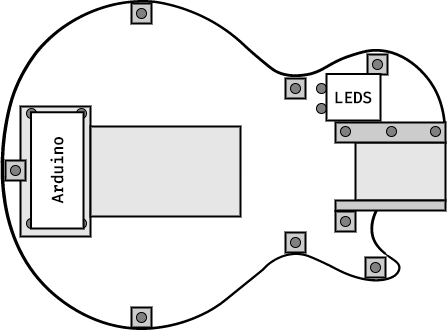

The diagram above was exported from draw.io. Its source (the exported page's mxGraphModel, read from the mxfile embedded in the PNG):
<mxGraphModel dx="1420" dy="870" grid="1" gridSize="10" guides="1" tooltips="1" connect="1" arrows="1" fold="1" page="1" pageScale="1" pageWidth="827" pageHeight="1169" math="0" shadow="0">
  <root>
    <mxCell id="0" />
    <mxCell id="1" parent="0" />
    <mxCell id="EOl56cfTTbJiKJ_Qempr-1" value="" style="shape=image;aspect=fixed;image=data:image/svg+xml,(base64 omitted: 16260 chars);" vertex="1" parent="1">
      <mxGeometry x="30" y="70" width="446.6" height="330" as="geometry" />
    </mxCell>
    <mxCell id="EOl56cfTTbJiKJ_Qempr-27" value="" style="rounded=0;whiteSpace=wrap;html=1;strokeWidth=2;fillColor=#E6E6E6;" vertex="1" parent="1">
      <mxGeometry x="50" y="176" width="70" height="130" as="geometry" />
    </mxCell>
    <mxCell id="EOl56cfTTbJiKJ_Qempr-2" value="" style="rounded=0;whiteSpace=wrap;html=1;strokeWidth=2;fillColor=#E6E6E6;" vertex="1" parent="1">
      <mxGeometry x="120" y="196" width="150" height="90" as="geometry" />
    </mxCell>
    <mxCell id="EOl56cfTTbJiKJ_Qempr-3" value="" style="rounded=0;whiteSpace=wrap;html=1;strokeWidth=2;fillColor=#E6E6E6;" vertex="1" parent="1">
      <mxGeometry x="385" y="212" width="90" height="58" as="geometry" />
    </mxCell>
    <mxCell id="EOl56cfTTbJiKJ_Qempr-4" value="" style="rounded=0;whiteSpace=wrap;html=1;strokeWidth=2;fillColor=#CCCCCC;" vertex="1" parent="1">
      <mxGeometry x="365" y="192" width="110" height="20" as="geometry" />
    </mxCell>
    <mxCell id="EOl56cfTTbJiKJ_Qempr-5" value="" style="rounded=0;whiteSpace=wrap;html=1;strokeWidth=2;fillColor=#CCCCCC;" vertex="1" parent="1">
      <mxGeometry x="365" y="270" width="110" height="10" as="geometry" />
    </mxCell>
    <mxCell id="EOl56cfTTbJiKJ_Qempr-6" value="" style="rounded=0;whiteSpace=wrap;html=1;strokeWidth=2;fillColor=#CCCCCC;" vertex="1" parent="1">
      <mxGeometry x="395" y="327" width="20" height="20" as="geometry" />
    </mxCell>
    <mxCell id="EOl56cfTTbJiKJ_Qempr-8" value="" style="ellipse;whiteSpace=wrap;html=1;aspect=fixed;strokeWidth=1;fillColor=#808080;" vertex="1" parent="1">
      <mxGeometry x="400" y="332" width="10" height="10" as="geometry" />
    </mxCell>
    <mxCell id="EOl56cfTTbJiKJ_Qempr-9" value="" style="rounded=0;whiteSpace=wrap;html=1;strokeWidth=2;fillColor=#CCCCCC;" vertex="1" parent="1">
      <mxGeometry x="315" y="302" width="20" height="20" as="geometry" />
    </mxCell>
    <mxCell id="EOl56cfTTbJiKJ_Qempr-10" value="" style="ellipse;whiteSpace=wrap;html=1;aspect=fixed;strokeWidth=1;fillColor=#808080;" vertex="1" parent="1">
      <mxGeometry x="320" y="307" width="10" height="10" as="geometry" />
    </mxCell>
    <mxCell id="EOl56cfTTbJiKJ_Qempr-11" value="" style="rounded=0;whiteSpace=wrap;html=1;strokeWidth=2;fillColor=#CCCCCC;" vertex="1" parent="1">
      <mxGeometry x="315" y="148" width="20" height="20" as="geometry" />
    </mxCell>
    <mxCell id="EOl56cfTTbJiKJ_Qempr-12" value="" style="ellipse;whiteSpace=wrap;html=1;aspect=fixed;strokeWidth=1;fillColor=#808080;" vertex="1" parent="1">
      <mxGeometry x="320" y="153" width="10" height="10" as="geometry" />
    </mxCell>
    <mxCell id="EOl56cfTTbJiKJ_Qempr-13" value="" style="rounded=0;whiteSpace=wrap;html=1;strokeWidth=2;fillColor=#CCCCCC;" vertex="1" parent="1">
      <mxGeometry x="397" y="124" width="20" height="20" as="geometry" />
    </mxCell>
    <mxCell id="EOl56cfTTbJiKJ_Qempr-14" value="" style="ellipse;whiteSpace=wrap;html=1;aspect=fixed;strokeWidth=1;fillColor=#808080;" vertex="1" parent="1">
      <mxGeometry x="402" y="129" width="10" height="10" as="geometry" />
    </mxCell>
    <mxCell id="EOl56cfTTbJiKJ_Qempr-15" value="" style="rounded=0;whiteSpace=wrap;html=1;strokeWidth=2;fillColor=#CCCCCC;" vertex="1" parent="1">
      <mxGeometry x="161" y="73" width="20" height="20" as="geometry" />
    </mxCell>
    <mxCell id="EOl56cfTTbJiKJ_Qempr-16" value="" style="ellipse;whiteSpace=wrap;html=1;aspect=fixed;strokeWidth=1;fillColor=#808080;" vertex="1" parent="1">
      <mxGeometry x="166" y="78" width="10" height="10" as="geometry" />
    </mxCell>
    <mxCell id="EOl56cfTTbJiKJ_Qempr-17" value="" style="rounded=0;whiteSpace=wrap;html=1;strokeWidth=2;fillColor=#CCCCCC;" vertex="1" parent="1">
      <mxGeometry x="161" y="377" width="20" height="20" as="geometry" />
    </mxCell>
    <mxCell id="EOl56cfTTbJiKJ_Qempr-18" value="" style="ellipse;whiteSpace=wrap;html=1;aspect=fixed;strokeWidth=1;fillColor=#808080;" vertex="1" parent="1">
      <mxGeometry x="166" y="382" width="10" height="10" as="geometry" />
    </mxCell>
    <mxCell id="EOl56cfTTbJiKJ_Qempr-19" value="" style="rounded=0;whiteSpace=wrap;html=1;strokeWidth=2;fillColor=#CCCCCC;" vertex="1" parent="1">
      <mxGeometry x="35" y="230" width="20" height="20" as="geometry" />
    </mxCell>
    <mxCell id="EOl56cfTTbJiKJ_Qempr-20" value="" style="ellipse;whiteSpace=wrap;html=1;aspect=fixed;strokeWidth=1;fillColor=#808080;" vertex="1" parent="1">
      <mxGeometry x="40" y="235" width="10" height="10" as="geometry" />
    </mxCell>
    <mxCell id="EOl56cfTTbJiKJ_Qempr-21" value="" style="ellipse;whiteSpace=wrap;html=1;aspect=fixed;strokeWidth=1;fillColor=#808080;" vertex="1" parent="1">
      <mxGeometry x="56" y="178" width="10" height="10" as="geometry" />
    </mxCell>
    <mxCell id="EOl56cfTTbJiKJ_Qempr-22" value="" style="ellipse;whiteSpace=wrap;html=1;aspect=fixed;strokeWidth=1;fillColor=#808080;" vertex="1" parent="1">
      <mxGeometry x="106" y="178" width="10" height="10" as="geometry" />
    </mxCell>
    <mxCell id="EOl56cfTTbJiKJ_Qempr-23" value="" style="ellipse;whiteSpace=wrap;html=1;aspect=fixed;strokeWidth=1;fillColor=#808080;" vertex="1" parent="1">
      <mxGeometry x="106" y="288" width="10" height="10" as="geometry" />
    </mxCell>
    <mxCell id="EOl56cfTTbJiKJ_Qempr-24" value="" style="ellipse;whiteSpace=wrap;html=1;aspect=fixed;strokeWidth=1;fillColor=#808080;" vertex="1" parent="1">
      <mxGeometry x="56" y="288" width="10" height="10" as="geometry" />
    </mxCell>
    <mxCell id="EOl56cfTTbJiKJ_Qempr-25" value="" style="ellipse;whiteSpace=wrap;html=1;aspect=fixed;strokeWidth=1;fillColor=#808080;" vertex="1" parent="1">
      <mxGeometry x="346" y="153" width="10" height="10" as="geometry" />
    </mxCell>
    <mxCell id="EOl56cfTTbJiKJ_Qempr-26" value="" style="ellipse;whiteSpace=wrap;html=1;aspect=fixed;strokeWidth=1;fillColor=#808080;" vertex="1" parent="1">
      <mxGeometry x="346" y="173" width="10" height="10" as="geometry" />
    </mxCell>
    <mxCell id="EOl56cfTTbJiKJ_Qempr-28" value="Arduino" style="rounded=0;whiteSpace=wrap;html=1;fillColor=default;fontSize=16;fontFamily=Fira Code;fontSource=https%3A%2F%2Ffonts.googleapis.com%2Fcss%3Ffamily%3DFira%2BCode;fontStyle=1;strokeWidth=2;rotation=-90;" vertex="1" parent="1">
      <mxGeometry x="28.63" y="213.63" width="116.25" height="52.5" as="geometry" />
    </mxCell>
    <mxCell id="EOl56cfTTbJiKJ_Qempr-29" value="" style="rounded=0;whiteSpace=wrap;html=1;strokeWidth=2;fillColor=#CCCCCC;" vertex="1" parent="1">
      <mxGeometry x="365" y="281" width="20" height="20" as="geometry" />
    </mxCell>
    <mxCell id="EOl56cfTTbJiKJ_Qempr-30" value="" style="ellipse;whiteSpace=wrap;html=1;aspect=fixed;strokeWidth=1;fillColor=#808080;" vertex="1" parent="1">
      <mxGeometry x="370" y="286" width="10" height="10" as="geometry" />
    </mxCell>
    <mxCell id="EOl56cfTTbJiKJ_Qempr-31" value="LEDS" style="rounded=0;whiteSpace=wrap;html=1;fillColor=default;fontSize=16;fontFamily=Fira Code;fontSource=https%3A%2F%2Ffonts.googleapis.com%2Fcss%3Ffamily%3DFira%2BCode;fontStyle=1;strokeWidth=2;rotation=0;" vertex="1" parent="1">
      <mxGeometry x="356" y="143.5" width="54" height="46.5" as="geometry" />
    </mxCell>
    <mxCell id="EOl56cfTTbJiKJ_Qempr-32" value="" style="ellipse;whiteSpace=wrap;html=1;aspect=fixed;strokeWidth=1;fillColor=#808080;" vertex="1" parent="1">
      <mxGeometry x="370" y="196" width="10" height="10" as="geometry" />
    </mxCell>
    <mxCell id="EOl56cfTTbJiKJ_Qempr-33" value="" style="ellipse;whiteSpace=wrap;html=1;aspect=fixed;strokeWidth=1;fillColor=#808080;" vertex="1" parent="1">
      <mxGeometry x="460" y="196" width="10" height="10" as="geometry" />
    </mxCell>
    <mxCell id="EOl56cfTTbJiKJ_Qempr-34" value="" style="ellipse;whiteSpace=wrap;html=1;aspect=fixed;strokeWidth=1;fillColor=#808080;" vertex="1" parent="1">
      <mxGeometry x="416" y="196" width="10" height="10" as="geometry" />
    </mxCell>
  </root>
</mxGraphModel>